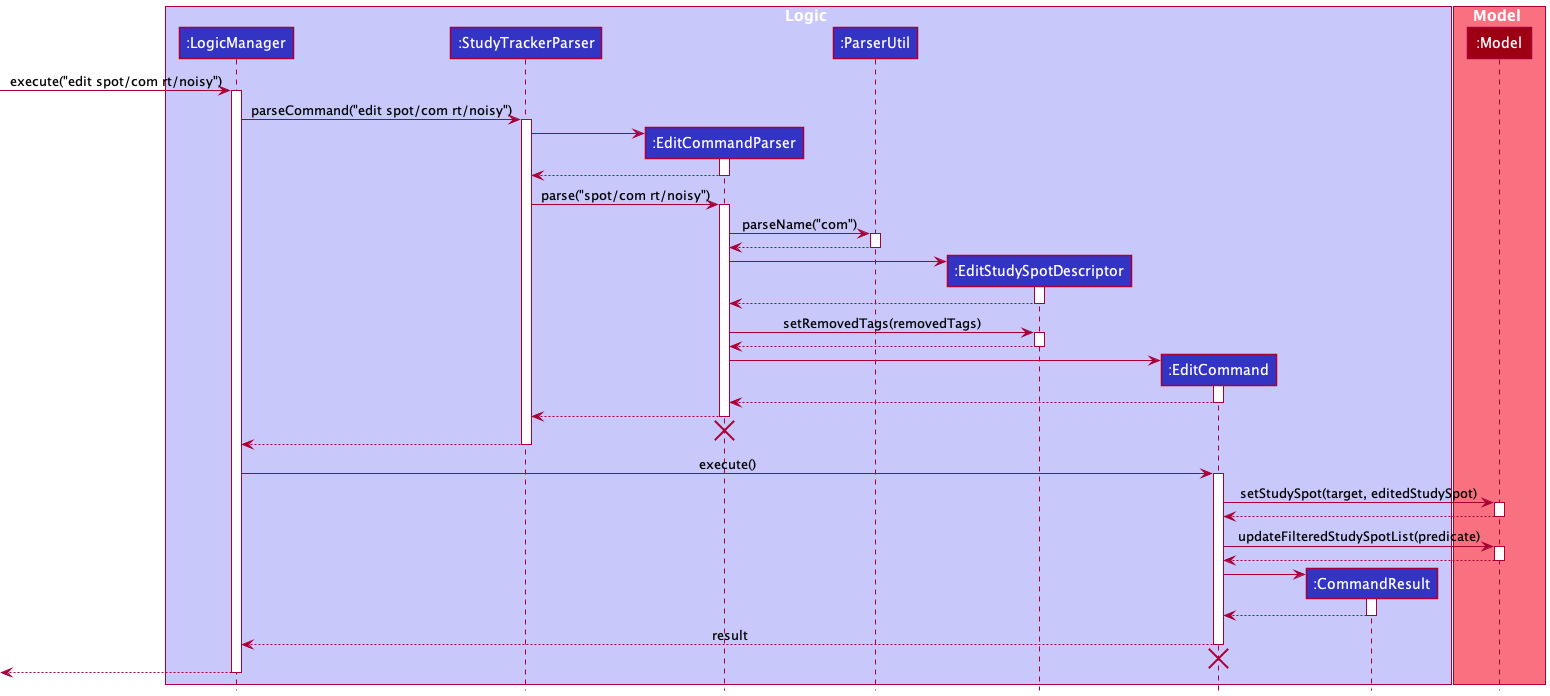

The diagram above was rendered by PlantUML. Its source (embedded in the PNG):
@startuml
!include style.puml

box Logic LOGIC_COLOR_T1
participant ":LogicManager" as LogicManager LOGIC_COLOR
participant ":StudyTrackerParser" as StudyTrackerParser LOGIC_COLOR
participant ":EditCommandParser" as EditCommandParser LOGIC_COLOR
participant ":ParserUtil" as ParserUtil LOGIC_COLOR
participant ":EditStudySpotDescriptor" as EditStudySpotDescriptor LOGIC_COLOR
participant ":EditCommand" as EditCommand LOGIC_COLOR
participant ":CommandResult" as CommandResult LOGIC_COLOR
end box

box Model MODEL_COLOR_T1
participant ":Model" as Model MODEL_COLOR
end box

[-> LogicManager : execute("edit spot/com rt/noisy")
activate LogicManager

LogicManager -> StudyTrackerParser : parseCommand("edit spot/com rt/noisy")
activate StudyTrackerParser

create EditCommandParser
StudyTrackerParser -> EditCommandParser
activate EditCommandParser

EditCommandParser --> StudyTrackerParser
deactivate EditCommandParser

StudyTrackerParser -> EditCommandParser : parse("spot/com rt/noisy")
activate EditCommandParser

EditCommandParser -> ParserUtil : parseName("com")
activate ParserUtil

ParserUtil --> EditCommandParser
deactivate ParserUtil

create EditStudySpotDescriptor
EditCommandParser -> EditStudySpotDescriptor
activate EditStudySpotDescriptor

EditStudySpotDescriptor --> EditCommandParser
deactivate EditStudySpotDescriptor

EditCommandParser -> EditStudySpotDescriptor : setRemovedTags(removedTags)
activate EditStudySpotDescriptor

EditStudySpotDescriptor --> EditCommandParser
deactivate EditStudySpotDescriptor

create EditCommand
EditCommandParser -> EditCommand
activate EditCommand

EditCommand --> EditCommandParser
deactivate EditCommand

EditCommandParser --> StudyTrackerParser
deactivate EditCommandParser
'Hidden arrow to position the destroy marker below the end of the activation bar.
EditCommandParser -[hidden]-> StudyTrackerParser
destroy EditCommandParser

StudyTrackerParser --> LogicManager
deactivate StudyTrackerParser

LogicManager -> EditCommand : execute()
activate EditCommand

EditCommand -> Model : setStudySpot(target, editedStudySpot)
activate Model

Model --> EditCommand
deactivate Model

EditCommand -> Model : updateFilteredStudySpotList(predicate)
activate Model

Model --> EditCommand
deactivate Model

create CommandResult
EditCommand -> CommandResult
activate CommandResult

CommandResult --> EditCommand
deactivate CommandResult

EditCommand --> LogicManager : result
deactivate EditCommand
'Hidden arrow to position the destroy marker below the end of the activation bar.
EditCommand -[hidden]-> StudyTrackerParser
destroy EditCommand

[<--LogicManager
deactivate LogicManager
@enduml